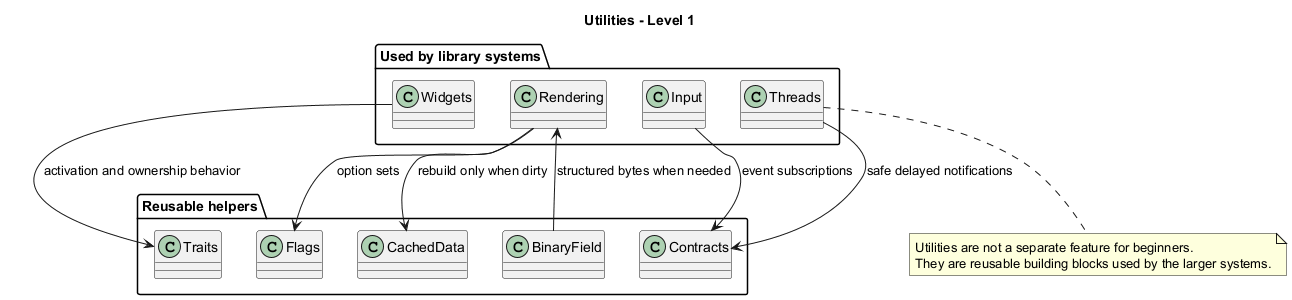

The diagram above was rendered by PlantUML. Its source (embedded in the PNG):
@startuml
title Utilities - Level 1

skinparam classAttributeIconSize 0

package "Reusable helpers" {
	class Traits
	class Flags
	class CachedData
	class Contracts
	class BinaryField
}

package "Used by library systems" {
	class Widgets
	class Input
	class Rendering
	class Threads
}

Widgets --> Traits : activation and ownership behavior
Input --> Contracts : event subscriptions
Rendering --> CachedData : rebuild only when dirty
Threads --> Contracts : safe delayed notifications
Rendering --> Flags : option sets
BinaryField --> Rendering : structured bytes when needed

note bottom
Utilities are not a separate feature for beginners.
They are reusable building blocks used by the larger systems.
end note

@enduml